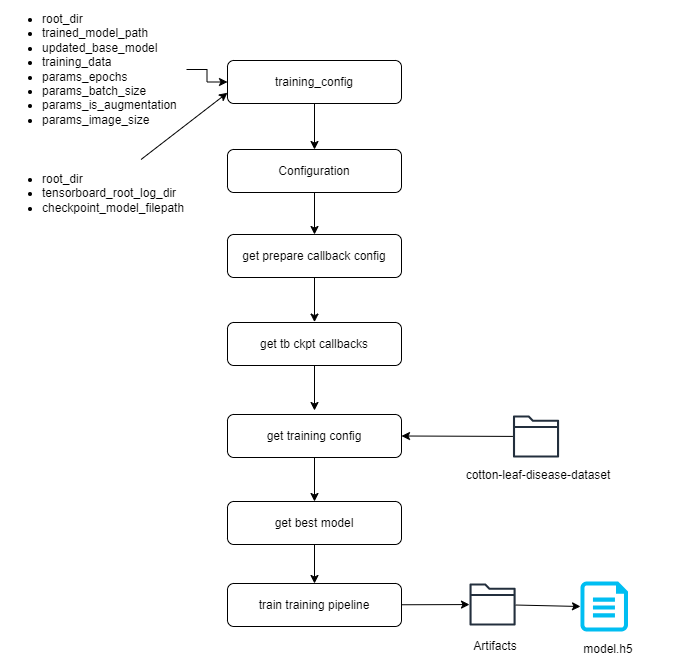

The diagram above was exported from draw.io. Its source (the exported page's mxGraphModel, read from the mxfile embedded in the PNG):
<mxGraphModel dx="1290" dy="556" grid="0" gridSize="10" guides="1" tooltips="1" connect="1" arrows="1" fold="1" page="1" pageScale="1" pageWidth="850" pageHeight="1100" math="0" shadow="0">
  <root>
    <mxCell id="0" />
    <mxCell id="1" parent="0" />
    <mxCell id="aEgcichKyU-b4-Baw8I7-18" style="edgeStyle=none;rounded=0;orthogonalLoop=1;jettySize=auto;html=1;entryX=0.5;entryY=0;entryDx=0;entryDy=0;" edge="1" parent="1" source="aEgcichKyU-b4-Baw8I7-1" target="aEgcichKyU-b4-Baw8I7-5">
      <mxGeometry relative="1" as="geometry" />
    </mxCell>
    <mxCell id="aEgcichKyU-b4-Baw8I7-1" value="training_config" style="rounded=1;whiteSpace=wrap;html=1;" vertex="1" parent="1">
      <mxGeometry x="251" y="94" width="174" height="43" as="geometry" />
    </mxCell>
    <mxCell id="aEgcichKyU-b4-Baw8I7-3" style="edgeStyle=orthogonalEdgeStyle;rounded=0;orthogonalLoop=1;jettySize=auto;html=1;entryX=0;entryY=0.5;entryDx=0;entryDy=0;" edge="1" parent="1" source="aEgcichKyU-b4-Baw8I7-2" target="aEgcichKyU-b4-Baw8I7-1">
      <mxGeometry relative="1" as="geometry" />
    </mxCell>
    <mxCell id="aEgcichKyU-b4-Baw8I7-2" value="&lt;ul&gt;&lt;li&gt;root_dir&lt;/li&gt;&lt;li&gt;trained_model_path&lt;/li&gt;&lt;li&gt;updated_base_model&lt;/li&gt;&lt;li&gt;training_data&lt;/li&gt;&lt;li&gt;params_epochs&lt;/li&gt;&lt;li&gt;params_batch_size&lt;/li&gt;&lt;li&gt;params_is_augmentation&lt;/li&gt;&lt;li&gt;params_image_size&lt;/li&gt;&lt;/ul&gt;" style="text;html=1;align=left;verticalAlign=middle;whiteSpace=wrap;rounded=0;" vertex="1" parent="1">
      <mxGeometry x="24" y="38" width="186" height="130" as="geometry" />
    </mxCell>
    <mxCell id="aEgcichKyU-b4-Baw8I7-19" style="edgeStyle=none;rounded=0;orthogonalLoop=1;jettySize=auto;html=1;" edge="1" parent="1" source="aEgcichKyU-b4-Baw8I7-5" target="aEgcichKyU-b4-Baw8I7-6">
      <mxGeometry relative="1" as="geometry" />
    </mxCell>
    <mxCell id="aEgcichKyU-b4-Baw8I7-5" value="Configuration" style="rounded=1;whiteSpace=wrap;html=1;" vertex="1" parent="1">
      <mxGeometry x="251" y="183" width="174" height="43" as="geometry" />
    </mxCell>
    <mxCell id="aEgcichKyU-b4-Baw8I7-20" style="edgeStyle=none;rounded=0;orthogonalLoop=1;jettySize=auto;html=1;" edge="1" parent="1" source="aEgcichKyU-b4-Baw8I7-6">
      <mxGeometry relative="1" as="geometry">
        <mxPoint x="338" y="355.6000061035156" as="targetPoint" />
      </mxGeometry>
    </mxCell>
    <mxCell id="aEgcichKyU-b4-Baw8I7-6" value="get prepare callback config" style="rounded=1;whiteSpace=wrap;html=1;" vertex="1" parent="1">
      <mxGeometry x="251" y="268" width="174" height="43" as="geometry" />
    </mxCell>
    <mxCell id="aEgcichKyU-b4-Baw8I7-21" style="edgeStyle=none;rounded=0;orthogonalLoop=1;jettySize=auto;html=1;entryX=0.5;entryY=0;entryDx=0;entryDy=0;" edge="1" parent="1" source="aEgcichKyU-b4-Baw8I7-7">
      <mxGeometry relative="1" as="geometry">
        <mxPoint x="338" y="444" as="targetPoint" />
      </mxGeometry>
    </mxCell>
    <mxCell id="aEgcichKyU-b4-Baw8I7-7" value="get tb ckpt callbacks" style="rounded=1;whiteSpace=wrap;html=1;" vertex="1" parent="1">
      <mxGeometry x="251" y="356" width="174" height="43" as="geometry" />
    </mxCell>
    <mxCell id="aEgcichKyU-b4-Baw8I7-46" style="edgeStyle=none;rounded=0;orthogonalLoop=1;jettySize=auto;html=1;entryX=1;entryY=0.5;entryDx=0;entryDy=0;" edge="1" parent="1" source="aEgcichKyU-b4-Baw8I7-25" target="aEgcichKyU-b4-Baw8I7-36">
      <mxGeometry relative="1" as="geometry" />
    </mxCell>
    <mxCell id="aEgcichKyU-b4-Baw8I7-25" value="" style="sketch=0;outlineConnect=0;fontColor=#232F3E;gradientColor=none;fillColor=#232F3D;strokeColor=none;dashed=0;verticalLabelPosition=bottom;verticalAlign=top;align=center;html=1;fontSize=12;fontStyle=0;aspect=fixed;pointerEvents=1;shape=mxgraph.aws4.folder;" vertex="1" parent="1">
      <mxGeometry x="536.46" y="449" width="46.14" height="42" as="geometry" />
    </mxCell>
    <mxCell id="aEgcichKyU-b4-Baw8I7-26" value="cotton-leaf-disease-dataset" style="text;html=1;align=center;verticalAlign=middle;whiteSpace=wrap;rounded=0;" vertex="1" parent="1">
      <mxGeometry x="482.00000000000006" y="494" width="159.93" height="30" as="geometry" />
    </mxCell>
    <mxCell id="aEgcichKyU-b4-Baw8I7-48" style="edgeStyle=none;rounded=0;orthogonalLoop=1;jettySize=auto;html=1;" edge="1" parent="1" source="aEgcichKyU-b4-Baw8I7-36" target="aEgcichKyU-b4-Baw8I7-47">
      <mxGeometry relative="1" as="geometry" />
    </mxCell>
    <mxCell id="aEgcichKyU-b4-Baw8I7-36" value="get training config" style="rounded=1;whiteSpace=wrap;html=1;" vertex="1" parent="1">
      <mxGeometry x="251" y="448" width="174" height="43" as="geometry" />
    </mxCell>
    <mxCell id="aEgcichKyU-b4-Baw8I7-45" style="edgeStyle=none;rounded=0;orthogonalLoop=1;jettySize=auto;html=1;entryX=0;entryY=0.75;entryDx=0;entryDy=0;" edge="1" parent="1" source="aEgcichKyU-b4-Baw8I7-44" target="aEgcichKyU-b4-Baw8I7-1">
      <mxGeometry relative="1" as="geometry" />
    </mxCell>
    <mxCell id="aEgcichKyU-b4-Baw8I7-44" value="&lt;ul&gt;&lt;li&gt;root_dir&lt;/li&gt;&lt;li&gt;tensorboard_root_log_dir&lt;/li&gt;&lt;li&gt;checkpoint_model_filepath&lt;/li&gt;&lt;/ul&gt;" style="text;html=1;align=left;verticalAlign=middle;whiteSpace=wrap;rounded=0;" vertex="1" parent="1">
      <mxGeometry x="24" y="193" width="193" height="68" as="geometry" />
    </mxCell>
    <mxCell id="aEgcichKyU-b4-Baw8I7-50" style="edgeStyle=none;rounded=0;orthogonalLoop=1;jettySize=auto;html=1;entryX=0.5;entryY=0;entryDx=0;entryDy=0;" edge="1" parent="1" source="aEgcichKyU-b4-Baw8I7-47" target="aEgcichKyU-b4-Baw8I7-49">
      <mxGeometry relative="1" as="geometry" />
    </mxCell>
    <mxCell id="aEgcichKyU-b4-Baw8I7-47" value="get best model" style="rounded=1;whiteSpace=wrap;html=1;" vertex="1" parent="1">
      <mxGeometry x="251" y="535" width="174" height="43" as="geometry" />
    </mxCell>
    <mxCell id="aEgcichKyU-b4-Baw8I7-53" style="edgeStyle=none;rounded=0;orthogonalLoop=1;jettySize=auto;html=1;" edge="1" parent="1" source="aEgcichKyU-b4-Baw8I7-49" target="aEgcichKyU-b4-Baw8I7-51">
      <mxGeometry relative="1" as="geometry" />
    </mxCell>
    <mxCell id="aEgcichKyU-b4-Baw8I7-49" value="train training pipeline" style="rounded=1;whiteSpace=wrap;html=1;" vertex="1" parent="1">
      <mxGeometry x="251" y="617" width="174" height="43" as="geometry" />
    </mxCell>
    <mxCell id="aEgcichKyU-b4-Baw8I7-51" value="" style="sketch=0;outlineConnect=0;fontColor=#232F3E;gradientColor=none;fillColor=#232F3D;strokeColor=none;dashed=0;verticalLabelPosition=bottom;verticalAlign=top;align=center;html=1;fontSize=12;fontStyle=0;aspect=fixed;pointerEvents=1;shape=mxgraph.aws4.folder;" vertex="1" parent="1">
      <mxGeometry x="493.00000000000006" y="617" width="46.14" height="42" as="geometry" />
    </mxCell>
    <mxCell id="aEgcichKyU-b4-Baw8I7-52" value="Artifacts" style="text;html=1;align=center;verticalAlign=middle;whiteSpace=wrap;rounded=0;" vertex="1" parent="1">
      <mxGeometry x="439.00000000000006" y="665" width="159.93" height="30" as="geometry" />
    </mxCell>
    <mxCell id="aEgcichKyU-b4-Baw8I7-54" value="" style="verticalLabelPosition=bottom;html=1;verticalAlign=top;align=center;strokeColor=none;fillColor=#00BEF2;shape=mxgraph.azure.cloud_services_configuration_file;pointerEvents=1;" vertex="1" parent="1">
      <mxGeometry x="604" y="615" width="47.5" height="50" as="geometry" />
    </mxCell>
    <mxCell id="aEgcichKyU-b4-Baw8I7-55" value="model.h5" style="text;html=1;align=center;verticalAlign=middle;whiteSpace=wrap;rounded=0;" vertex="1" parent="1">
      <mxGeometry x="552" y="668" width="159.93" height="30" as="geometry" />
    </mxCell>
    <mxCell id="aEgcichKyU-b4-Baw8I7-56" style="edgeStyle=none;rounded=0;orthogonalLoop=1;jettySize=auto;html=1;entryX=0;entryY=0.5;entryDx=0;entryDy=0;entryPerimeter=0;" edge="1" parent="1" source="aEgcichKyU-b4-Baw8I7-51" target="aEgcichKyU-b4-Baw8I7-54">
      <mxGeometry relative="1" as="geometry" />
    </mxCell>
  </root>
</mxGraphModel>